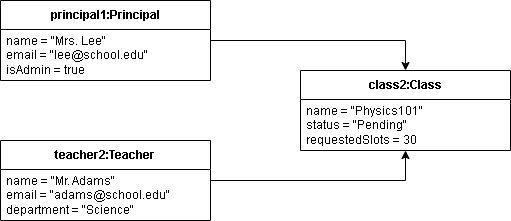

The diagram above was exported from draw.io. Its source (the exported page's mxGraphModel, read from the mxfile embedded in the PNG):
<mxGraphModel dx="872" dy="439" grid="1" gridSize="10" guides="1" tooltips="1" connect="1" arrows="1" fold="1" page="1" pageScale="1" pageWidth="850" pageHeight="1100" math="0" shadow="0">
  <root>
    <mxCell id="0" />
    <mxCell id="1" parent="0" />
    <mxCell id="5oAxfpgBC6TXHETKjDhh-11" style="edgeStyle=orthogonalEdgeStyle;rounded=0;orthogonalLoop=1;jettySize=auto;html=1;" edge="1" parent="1" source="5oAxfpgBC6TXHETKjDhh-1" target="5oAxfpgBC6TXHETKjDhh-6">
      <mxGeometry relative="1" as="geometry">
        <Array as="points">
          <mxPoint x="555" y="120" />
        </Array>
      </mxGeometry>
    </mxCell>
    <mxCell id="5oAxfpgBC6TXHETKjDhh-1" value="principal1:Principal" style="swimlane;fontStyle=1;align=center;verticalAlign=middle;childLayout=stackLayout;horizontal=1;startSize=29;horizontalStack=0;resizeParent=1;resizeParentMax=0;resizeLast=0;collapsible=0;marginBottom=0;html=1;whiteSpace=wrap;" vertex="1" parent="1">
      <mxGeometry x="150" y="80" width="210" height="80" as="geometry" />
    </mxCell>
    <mxCell id="5oAxfpgBC6TXHETKjDhh-2" value="&lt;div&gt;name = &quot;Mrs. Lee&quot;&lt;/div&gt;&lt;div&gt;email = &quot;lee@school.edu&quot;&lt;/div&gt;&lt;div&gt;isAdmin = true&lt;/div&gt;" style="text;html=1;strokeColor=none;fillColor=none;align=left;verticalAlign=middle;spacingLeft=4;spacingRight=4;overflow=hidden;rotatable=0;points=[[0,0.5],[1,0.5]];portConstraint=eastwest;whiteSpace=wrap;" vertex="1" parent="5oAxfpgBC6TXHETKjDhh-1">
      <mxGeometry y="29" width="210" height="51" as="geometry" />
    </mxCell>
    <mxCell id="5oAxfpgBC6TXHETKjDhh-10" style="edgeStyle=orthogonalEdgeStyle;rounded=0;orthogonalLoop=1;jettySize=auto;html=1;" edge="1" parent="1" source="5oAxfpgBC6TXHETKjDhh-4" target="5oAxfpgBC6TXHETKjDhh-6">
      <mxGeometry relative="1" as="geometry">
        <Array as="points">
          <mxPoint x="555" y="260" />
        </Array>
      </mxGeometry>
    </mxCell>
    <mxCell id="5oAxfpgBC6TXHETKjDhh-4" value="teacher2:Teacher" style="swimlane;fontStyle=1;align=center;verticalAlign=middle;childLayout=stackLayout;horizontal=1;startSize=29;horizontalStack=0;resizeParent=1;resizeParentMax=0;resizeLast=0;collapsible=0;marginBottom=0;html=1;whiteSpace=wrap;" vertex="1" parent="1">
      <mxGeometry x="150" y="220" width="210" height="80" as="geometry" />
    </mxCell>
    <mxCell id="5oAxfpgBC6TXHETKjDhh-5" value="&lt;div&gt;name = &quot;Mr. Adams&quot;&lt;/div&gt;&lt;div&gt;email = &quot;adams@school.edu&quot;&lt;/div&gt;&lt;div&gt;department = &quot;Science&quot;&lt;/div&gt;" style="text;html=1;strokeColor=none;fillColor=none;align=left;verticalAlign=middle;spacingLeft=4;spacingRight=4;overflow=hidden;rotatable=0;points=[[0,0.5],[1,0.5]];portConstraint=eastwest;whiteSpace=wrap;" vertex="1" parent="5oAxfpgBC6TXHETKjDhh-4">
      <mxGeometry y="29" width="210" height="51" as="geometry" />
    </mxCell>
    <mxCell id="5oAxfpgBC6TXHETKjDhh-6" value="class2:Class" style="swimlane;fontStyle=1;align=center;verticalAlign=middle;childLayout=stackLayout;horizontal=1;startSize=29;horizontalStack=0;resizeParent=1;resizeParentMax=0;resizeLast=0;collapsible=0;marginBottom=0;html=1;whiteSpace=wrap;" vertex="1" parent="1">
      <mxGeometry x="450" y="150" width="210" height="80" as="geometry" />
    </mxCell>
    <mxCell id="5oAxfpgBC6TXHETKjDhh-7" value="&lt;div&gt;name = &quot;Physics101&quot;&lt;/div&gt;&lt;div&gt;status = &quot;Pending&quot;&lt;/div&gt;&lt;div&gt;requestedSlots = 30&lt;/div&gt;" style="text;html=1;strokeColor=none;fillColor=none;align=left;verticalAlign=middle;spacingLeft=4;spacingRight=4;overflow=hidden;rotatable=0;points=[[0,0.5],[1,0.5]];portConstraint=eastwest;whiteSpace=wrap;" vertex="1" parent="5oAxfpgBC6TXHETKjDhh-6">
      <mxGeometry y="29" width="210" height="51" as="geometry" />
    </mxCell>
  </root>
</mxGraphModel>